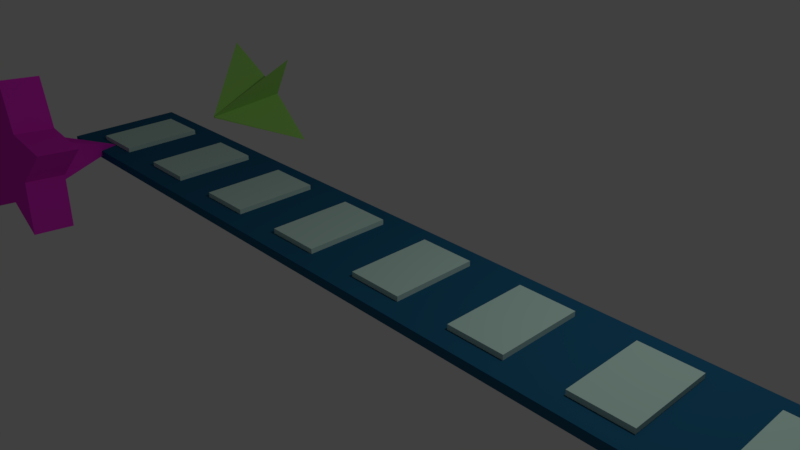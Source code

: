 # Source: sequencer.blend  (saved by Blender 2.79.0; exported with 4.5.12 LTS)
import bpy
from mathutils import Matrix  # noqa: F401  (used for matrix-valued properties, if any)

bpy.ops.wm.read_factory_settings(use_empty=True)
scene = bpy.context.scene
scene.name = 'Scene'

# ---- collections
col_collection_1 = bpy.data.collections.new('Collection 1'); scene.collection.children.link(col_collection_1)

# ---- materials (node trees are filled in below, after node groups)
mat_material_005 = bpy.data.materials.new('Material.005')
mat_material_005.alpha_threshold = 0.0
mat_material_005.use_transparent_shadow = False
mat_material_005.diffuse_color = (0.5554, 0.7874, 0.6976, 1.0)
mat_material_005.roughness = 0.5
mat_material_002 = bpy.data.materials.new('Material.002')
mat_material_002.alpha_threshold = 0.0
mat_material_002.use_transparent_shadow = False
mat_material_002.diffuse_color = (0.01665, 0.1157, 0.2203, 1.0)
mat_material_002.roughness = 0.5
mat_material_004 = bpy.data.materials.new('Material.004')
mat_material_004.alpha_threshold = 0.0
mat_material_004.use_transparent_shadow = False
mat_material_004.diffuse_color = (1.0, 0.8447, 0.1017, 1.0)
mat_material_004.roughness = 0.5
mat_cursor_mat1 = bpy.data.materials.new('cursor.mat1')
mat_cursor_mat1.alpha_threshold = 0.0
mat_cursor_mat1.use_transparent_shadow = False
mat_cursor_mat1.diffuse_color = (0.3766, 0.8, 0.1583, 1.0)
mat_cursor_mat1.roughness = 0.5
mat_cursor_mat2 = bpy.data.materials.new('cursor.mat2')
mat_cursor_mat2.alpha_threshold = 0.0
mat_cursor_mat2.use_transparent_shadow = False
mat_cursor_mat2.diffuse_color = (0.8, 0.03034, 0.6339, 1.0)
mat_cursor_mat2.roughness = 0.5

# ---- material node trees

# ---- world
world_world = bpy.data.worlds.new('World'); scene.world = world_world
world_world.color = (0.05088, 0.05088, 0.05088)
world_world.use_sun_shadow = False
world_world.sun_shadow_jitter_overblur = 0.0
world_world.cycles.sampling_method = 'MANUAL'

# ---- cameras
cam_camera_001 = bpy.data.cameras.new('Camera.001')
cam_camera_001.clip_end = 100.0
cam_camera_001.lens = 35.0
cam_camera_001.sensor_width = 32.0
cam_camera_001.sensor_height = 18.0
cam_camera_001.ortho_scale = 7.314
cam_camera_001.dof.focus_distance = 0.0
cam_camera_001.dof.aperture_fstop = 128.0
cam_camera = bpy.data.cameras.new('Camera')
cam_camera.clip_end = 100.0
cam_camera.lens = 35.0
cam_camera.sensor_width = 32.0
cam_camera.sensor_height = 18.0
cam_camera.ortho_scale = 7.314
cam_camera.dof.focus_distance = 0.0
cam_camera.dof.aperture_fstop = 128.0

# ---- lights
light_lamp_001 = bpy.data.lights.new('Lamp.001', 'POINT')
light_lamp_001.transmission_factor = 0.0
light_lamp_001.cutoff_distance = 30.0
light_lamp_001.energy = 100.0
light_lamp_001.shadow_buffer_clip_start = 1.001
light_lamp_001.shadow_soft_size = 0.1
light_lamp_001.shadow_maximum_resolution = 0.006
light_lamp_001.use_absolute_resolution = True
light_lamp = bpy.data.lights.new('Lamp', 'POINT')
light_lamp.transmission_factor = 0.0
light_lamp.cutoff_distance = 30.0
light_lamp.energy = 100.0
light_lamp.shadow_buffer_clip_start = 1.001
light_lamp.shadow_soft_size = 0.1
light_lamp.shadow_maximum_resolution = 0.006
light_lamp.use_absolute_resolution = True

# ---- meshes
me_cube_000 = bpy.data.meshes.new('Cube.000')
me_cube_000.from_pydata([(-1.0, -1.0, -1.0), (-1.0, -1.0, 1.0), (-1.0, 1.0, -1.0), (-1.0, 1.0, 1.0), (1.0, -1.0, -1.0), (1.0, -1.0, 1.0), (1.0, 1.0, -1.0), (1.0, 1.0, 1.0)], [], [(0, 1, 3, 2), (2, 3, 7, 6), (6, 7, 5, 4), (4, 5, 1, 0), (2, 6, 4, 0), (7, 3, 1, 5)])
me_cube_000.materials.append(mat_material_005)
me_cube_000.use_remesh_preserve_volume = False
me_cube_000.use_remesh_preserve_attributes = False
me_cube_000.use_mirror_vertex_groups = False
me_cube_000.update()
me_cube_004 = bpy.data.meshes.new('Cube.004')
me_cube_004.from_pydata([(-1.0, -1.0, -1.0), (-1.0, -1.0, 1.0), (-1.0, 1.0, -1.0), (-1.0, 1.0, 1.0), (1.0, -1.0, -1.0), (1.0, -1.0, 1.0), (1.0, 1.0, -1.0), (1.0, 1.0, 1.0)], [], [(0, 1, 3, 2), (2, 3, 7, 6), (6, 7, 5, 4), (4, 5, 1, 0), (2, 6, 4, 0), (7, 3, 1, 5)])
me_cube_004.materials.append(mat_material_002)
me_cube_004.use_remesh_preserve_volume = False
me_cube_004.use_remesh_preserve_attributes = False
me_cube_004.use_mirror_vertex_groups = False
me_cube_004.update()
me_cube_006 = bpy.data.meshes.new('Cube.006')
me_cube_006.from_pydata([(-0.002793, -0.002793, 0.08878), (-0.1489, -0.1489, 0.3243), (-0.002793, 0.002793, 0.08878), (-0.1489, 0.1489, 0.3243), (0.002793, -0.002793, 0.08878), (0.1489, -0.1489, 0.3243), (0.002793, 0.002793, 0.08878), (0.1489, 0.1489, 0.3243), (-0.04161, 0.0, 0.3243), (1.11e-16, 0.04161, 0.3243), (0.04161, 0.0, 0.3243), (1.11e-16, -0.04161, 0.3243), (1.11e-16, 0.0, 0.3243)], [], [(0, 1, 8, 3, 2), (2, 3, 9, 7, 6), (6, 7, 10, 5, 4), (4, 5, 11, 1, 0), (2, 6, 4, 0), (12, 8, 1, 11), (10, 12, 11, 5), (7, 9, 12, 10), (9, 3, 8, 12)])
me_cube_006.materials.append(mat_cursor_mat1)
me_cube_006.use_remesh_preserve_volume = False
me_cube_006.use_remesh_preserve_attributes = False
me_cube_006.use_mirror_vertex_groups = False
me_cube_006.update()
me_cube_005 = bpy.data.meshes.new('Cube.005')
me_cube_005.from_pydata([(0.0, 0.0, 0.08426), (-0.0704, 0.06248, 0.3237), (0.06251, 0.07046, 0.324), (0.0704, -0.06248, 0.3237), (-0.06248, -0.0704, 0.3237), (-0.001688, 0.01275, 0.3597), (-0.001688, 0.01275, 0.2661), (0.08753, -0.01548, 0.3597), (0.08753, -0.01548, 0.2661), (0.1759, 0.07196, 0.3597), (0.1759, 0.07196, 0.2661), (0.05273, 0.08888, 0.3597), (0.05273, 0.08888, 0.2661), (-0.003141, 0.1999, 0.3597), (-0.003141, 0.1999, 0.2661), (-0.05728, 0.08802, 0.3597), (-0.05728, 0.08802, 0.2661), (-0.1801, 0.0692, 0.3597), (-0.1801, 0.0692, 0.2661), (-0.09046, -0.01686, 0.3597), (-0.09046, -0.01686, 0.2661), (-0.1105, -0.1395, 0.3597), (-0.1105, -0.1395, 0.2661), (-0.0009613, -0.08083, 0.3597), (-0.0009613, -0.08083, 0.2661), (0.1095, -0.1378, 0.3597), (0.1095, -0.1378, 0.2661)], [], [(4, 1, 0), (1, 2, 0), (2, 3, 0), (3, 4, 0), (1, 4, 2), (3, 2, 4), (7, 5, 25), (5, 7, 9), (5, 9, 11), (5, 11, 13), (5, 13, 15), (5, 15, 17), (5, 17, 19), (5, 19, 21), (5, 21, 23), (5, 23, 25), (8, 7, 25, 26), (7, 8, 10, 9), (9, 10, 12, 11), (11, 12, 14, 13), (13, 14, 16, 15), (15, 16, 18, 17), (17, 18, 20, 19), (19, 20, 22, 21), (21, 22, 24, 23), (23, 24, 26, 25), (6, 8, 26), (8, 6, 10), (10, 6, 12), (12, 6, 14), (14, 6, 16), (16, 6, 18), (18, 6, 20), (20, 6, 22), (22, 6, 24), (24, 6, 26)])
me_cube_005.materials.append(mat_cursor_mat2)
me_cube_005.use_remesh_preserve_volume = False
me_cube_005.use_remesh_preserve_attributes = False
me_cube_005.use_mirror_vertex_groups = False
me_cube_005.update()

# ---- curves / text
txt_text_001 = bpy.data.curves.new('Text.001', 'FONT')
txt_text_001.dimensions = '2D'
txt_text_001.body = '|'
txt_text_001.materials.append(mat_material_004)
txt_text_001.use_path_clamp = True
txt_text_001.bevel_resolution = 0
txt_text_001.size = 1.18
txt_text_001.offset_x = -0.1377
txt_text_001.offset_y = -0.2779
txt_text_001.use_fast_edit = True

# ---- objects
ob_beat = bpy.data.objects.new('Beat', me_cube_000)
ob_beatpanel = bpy.data.objects.new('BeatPanel', me_cube_004)
ob_progresstext = bpy.data.objects.new('ProgressText', txt_text_001)
ob_camera_001 = bpy.data.objects.new('Camera.001', cam_camera_001)
ob_lamp_001 = bpy.data.objects.new('Lamp.001', light_lamp_001)
ob_lamp = bpy.data.objects.new('Lamp', light_lamp)
ob_camera = bpy.data.objects.new('Camera', cam_camera)
ob_timecursor = bpy.data.objects.new('timeCursor', me_cube_006)
ob_beatcursor = bpy.data.objects.new('beatCursor', me_cube_005)

# ---- transforms, parenting, visibility, modifiers, constraints
ob_beat.location = (-5.578, 0.0, 0.07059)
ob_beat.scale = (-0.3978, -0.6151, 0.0652)
ob_beat.lineart.crease_threshold = 0.0
_m = ob_beat.modifiers.new('Array', 'ARRAY')
_m.count = 8
_m.constant_offset_displace = (0.0, 0.0, 0.0)
_m.relative_offset_displace = (-2.0, 5.96e-08, 0.0)
ob_beatpanel.location = (0.0, 0.0, 0.0)
ob_beatpanel.scale = (6.474, -0.9065, 0.0652)
ob_beatpanel.lineart.crease_threshold = 0.0
ob_progresstext.location = (0.0, -5.382, 0.0)
ob_progresstext.scale = (0.6704, 0.6704, 0.6704)
ob_progresstext.lineart.crease_threshold = 0.0
_m = ob_progresstext.modifiers.new('Solidify', 'SOLIDIFY')
_m.thickness = 0.2
_m.nonmanifold_thickness_mode = 'FIXED'
_m.nonmanifold_merge_threshold = 0.0003
ob_camera_001.location = (7.481, -6.508, 5.344)
ob_camera_001.rotation_euler = (1.109, 0.0, 0.8149)
ob_camera_001.lock_rotations_4d = False
ob_camera_001.empty_display_type = 'ARROWS'
ob_camera_001.color = (0.0, 0.0, 0.0, 0.0)
ob_camera_001.display_type = 'WIRE'
ob_camera_001.lineart.crease_threshold = 0.0
ob_lamp_001.location = (4.076, 1.005, 5.904)
ob_lamp_001.rotation_euler = (0.6503, 0.05522, 1.866)
ob_lamp_001.lock_rotations_4d = False
ob_lamp_001.empty_display_type = 'ARROWS'
ob_lamp_001.color = (0.0, 0.0, 0.0, 0.0)
ob_lamp_001.lineart.crease_threshold = 0.0
ob_lamp.location = (4.076, 1.005, 5.904)
ob_lamp.rotation_euler = (0.6503, 0.05522, 1.866)
ob_lamp.lock_rotations_4d = False
ob_lamp.empty_display_type = 'ARROWS'
ob_lamp.color = (0.0, 0.0, 0.0, 0.0)
ob_lamp.lineart.crease_threshold = 0.0
ob_camera.location = (7.481, -6.508, 5.344)
ob_camera.rotation_euler = (1.109, 0.0, 0.8149)
ob_camera.lock_rotations_4d = False
ob_camera.empty_display_type = 'ARROWS'
ob_camera.color = (0.0, 0.0, 0.0, 0.0)
ob_camera.display_type = 'WIRE'
ob_camera.lineart.crease_threshold = 0.0
ob_timecursor.location = (-5.647, 0.8275, 0.0)
ob_timecursor.rotation_euler = (-1.396, -0.0, 0.0)
ob_timecursor.scale = (5.368, 5.368, 5.368)
ob_timecursor.lineart.crease_threshold = 0.0
ob_beatcursor.location = (-5.652, 0.0, 0.0)
ob_beatcursor.rotation_euler = (-4.793, -0.0, 0.0)
ob_beatcursor.scale = (6.579, 6.579, 6.579)
ob_beatcursor.lineart.crease_threshold = 0.0

# ---- collection membership
col_collection_1.objects.link(ob_beat)
col_collection_1.objects.link(ob_beatpanel)
col_collection_1.objects.link(ob_progresstext)
col_collection_1.objects.link(ob_camera_001)
col_collection_1.objects.link(ob_lamp_001)
col_collection_1.objects.link(ob_lamp)
col_collection_1.objects.link(ob_camera)
col_collection_1.objects.link(ob_timecursor)
col_collection_1.objects.link(ob_beatcursor)

# ---- scene / render settings (as saved in the file)
scene.camera = ob_camera
scene.frame_start = 1; scene.frame_end = 250; scene.frame_set(1)
scene.render.engine = 'BLENDER_EEVEE_NEXT'
scene.render.resolution_percentage = 50
scene.render.dither_intensity = 0.0
scene.cycles.use_denoising = False
scene.cycles.samples = 128
scene.cycles.sampling_pattern = 'TABULATED_SOBOL'
scene.cycles.use_adaptive_sampling = False
scene.cycles.use_light_tree = False
scene.cycles.blur_glossy = 0.0
scene.cycles.sample_clamp_indirect = 0.0
scene.view_settings.view_transform = 'Standard'
bpy.context.view_layer.update()
